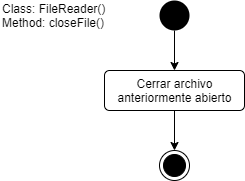

The diagram above was exported from draw.io. Its source (the exported page's mxGraphModel, read from the mxfile embedded in the PNG):
<mxGraphModel dx="868" dy="450" grid="1" gridSize="10" guides="1" tooltips="1" connect="1" arrows="1" fold="1" page="1" pageScale="1" pageWidth="827" pageHeight="1169" math="0" shadow="0">
  <root>
    <mxCell id="0" />
    <mxCell id="1" parent="0" />
    <mxCell id="ZtDlkMy2BjQnA2u96LGV-5" style="edgeStyle=orthogonalEdgeStyle;rounded=0;orthogonalLoop=1;jettySize=auto;html=1;exitX=0.5;exitY=1;exitDx=0;exitDy=0;entryX=0.5;entryY=0;entryDx=0;entryDy=0;" parent="1" source="ZtDlkMy2BjQnA2u96LGV-1" target="ZtDlkMy2BjQnA2u96LGV-2" edge="1">
      <mxGeometry relative="1" as="geometry" />
    </mxCell>
    <mxCell id="ZtDlkMy2BjQnA2u96LGV-1" value="" style="ellipse;fillColor=#000000;strokeColor=none;" parent="1" vertex="1">
      <mxGeometry x="399" y="10" width="30" height="30" as="geometry" />
    </mxCell>
    <mxCell id="ZtDlkMy2BjQnA2u96LGV-6" style="edgeStyle=orthogonalEdgeStyle;rounded=0;orthogonalLoop=1;jettySize=auto;html=1;exitX=0.5;exitY=1;exitDx=0;exitDy=0;entryX=0.5;entryY=0;entryDx=0;entryDy=0;" parent="1" source="ZtDlkMy2BjQnA2u96LGV-2" target="ZtDlkMy2BjQnA2u96LGV-3" edge="1">
      <mxGeometry relative="1" as="geometry" />
    </mxCell>
    <mxCell id="ZtDlkMy2BjQnA2u96LGV-2" value="Cerrar archivo&lt;br&gt;anteriormente abierto" style="html=1;align=center;verticalAlign=top;rounded=1;absoluteArcSize=1;arcSize=10;dashed=0;" parent="1" vertex="1">
      <mxGeometry x="344" y="80" width="140" height="40" as="geometry" />
    </mxCell>
    <mxCell id="ZtDlkMy2BjQnA2u96LGV-3" value="" style="ellipse;html=1;shape=endState;fillColor=#000000;strokeColor=#000000;" parent="1" vertex="1">
      <mxGeometry x="399" y="160" width="30" height="30" as="geometry" />
    </mxCell>
    <mxCell id="ZtDlkMy2BjQnA2u96LGV-4" value="Class: FileReader()&lt;br&gt;Method: closeFile()" style="text;html=1;strokeColor=none;fillColor=none;align=left;verticalAlign=middle;whiteSpace=wrap;rounded=0;" parent="1" vertex="1">
      <mxGeometry x="240" y="15" width="110" height="20" as="geometry" />
    </mxCell>
  </root>
</mxGraphModel>